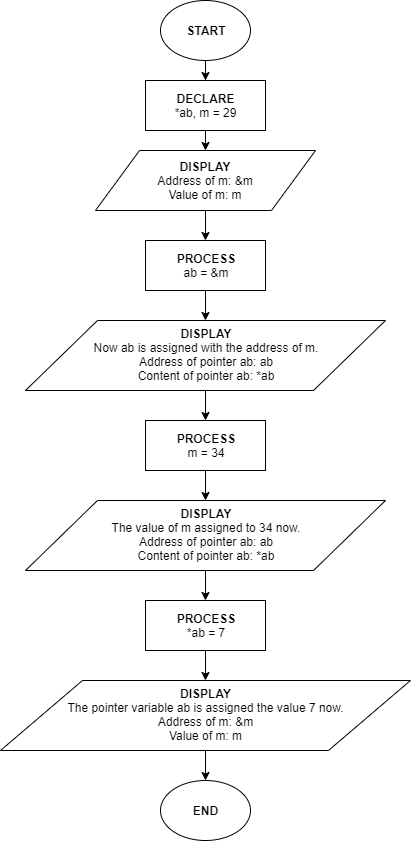

The diagram above was exported from draw.io. Its source (the exported page's mxGraphModel, read from the mxfile embedded in the PNG):
<mxGraphModel dx="1874" dy="592" grid="1" gridSize="10" guides="1" tooltips="1" connect="1" arrows="1" fold="1" page="1" pageScale="1" pageWidth="850" pageHeight="1100" math="0" shadow="0">
  <root>
    <mxCell id="0" />
    <mxCell id="1" parent="0" />
    <mxCell id="QkJHKcAcjmQcxVtW_H1T-3" style="edgeStyle=orthogonalEdgeStyle;rounded=0;orthogonalLoop=1;jettySize=auto;html=1;exitX=0.5;exitY=1;exitDx=0;exitDy=0;" edge="1" parent="1" source="QkJHKcAcjmQcxVtW_H1T-1" target="QkJHKcAcjmQcxVtW_H1T-2">
      <mxGeometry relative="1" as="geometry" />
    </mxCell>
    <mxCell id="QkJHKcAcjmQcxVtW_H1T-1" value="&lt;b&gt;START&lt;/b&gt;" style="ellipse;whiteSpace=wrap;html=1;" vertex="1" parent="1">
      <mxGeometry x="-655" width="90" height="60" as="geometry" />
    </mxCell>
    <mxCell id="QkJHKcAcjmQcxVtW_H1T-13" style="edgeStyle=orthogonalEdgeStyle;rounded=0;orthogonalLoop=1;jettySize=auto;html=1;exitX=0.5;exitY=1;exitDx=0;exitDy=0;entryX=0.5;entryY=0;entryDx=0;entryDy=0;" edge="1" parent="1" target="QkJHKcAcjmQcxVtW_H1T-11">
      <mxGeometry relative="1" as="geometry">
        <mxPoint x="-610" y="120" as="sourcePoint" />
      </mxGeometry>
    </mxCell>
    <mxCell id="QkJHKcAcjmQcxVtW_H1T-2" value="DECLARE&lt;br&gt;&lt;span style=&quot;font-weight: normal&quot;&gt;*ab, m = 29&lt;/span&gt;" style="rounded=0;whiteSpace=wrap;html=1;fontStyle=1" vertex="1" parent="1">
      <mxGeometry x="-670" y="80" width="120" height="50" as="geometry" />
    </mxCell>
    <mxCell id="QkJHKcAcjmQcxVtW_H1T-16" style="edgeStyle=orthogonalEdgeStyle;rounded=0;orthogonalLoop=1;jettySize=auto;html=1;exitX=0.5;exitY=1;exitDx=0;exitDy=0;entryX=0.5;entryY=0;entryDx=0;entryDy=0;" edge="1" parent="1" source="QkJHKcAcjmQcxVtW_H1T-11" target="QkJHKcAcjmQcxVtW_H1T-15">
      <mxGeometry relative="1" as="geometry" />
    </mxCell>
    <mxCell id="QkJHKcAcjmQcxVtW_H1T-11" value="DISPLAY&lt;br&gt;&lt;span style=&quot;font-weight: normal&quot;&gt;Address of m: &amp;amp;m&lt;br&gt;Value of m: m&lt;/span&gt;" style="shape=parallelogram;perimeter=parallelogramPerimeter;whiteSpace=wrap;html=1;fontStyle=1" vertex="1" parent="1">
      <mxGeometry x="-720" y="150" width="220" height="60" as="geometry" />
    </mxCell>
    <mxCell id="QkJHKcAcjmQcxVtW_H1T-22" style="edgeStyle=orthogonalEdgeStyle;rounded=0;orthogonalLoop=1;jettySize=auto;html=1;exitX=0.5;exitY=1;exitDx=0;exitDy=0;" edge="1" parent="1" source="QkJHKcAcjmQcxVtW_H1T-15" target="QkJHKcAcjmQcxVtW_H1T-17">
      <mxGeometry relative="1" as="geometry" />
    </mxCell>
    <mxCell id="QkJHKcAcjmQcxVtW_H1T-15" value="PROCESS&lt;br&gt;&lt;span style=&quot;font-weight: normal&quot;&gt;ab = &amp;amp;m&lt;/span&gt;" style="rounded=0;whiteSpace=wrap;html=1;fontStyle=1" vertex="1" parent="1">
      <mxGeometry x="-670" y="240" width="120" height="50" as="geometry" />
    </mxCell>
    <mxCell id="QkJHKcAcjmQcxVtW_H1T-21" style="edgeStyle=orthogonalEdgeStyle;rounded=0;orthogonalLoop=1;jettySize=auto;html=1;exitX=0.5;exitY=1;exitDx=0;exitDy=0;" edge="1" parent="1" target="QkJHKcAcjmQcxVtW_H1T-20">
      <mxGeometry relative="1" as="geometry">
        <mxPoint x="-610" y="390" as="sourcePoint" />
      </mxGeometry>
    </mxCell>
    <mxCell id="QkJHKcAcjmQcxVtW_H1T-17" value="DISPLAY&lt;br&gt;&lt;span style=&quot;font-weight: normal&quot;&gt;Now ab is assigned with the address of m.&lt;br&gt;Address of pointer ab: ab&lt;br&gt;Content of pointer ab: *ab&lt;br&gt;&lt;/span&gt;" style="shape=parallelogram;perimeter=parallelogramPerimeter;whiteSpace=wrap;html=1;fontStyle=1" vertex="1" parent="1">
      <mxGeometry x="-790" y="320" width="360" height="70" as="geometry" />
    </mxCell>
    <mxCell id="QkJHKcAcjmQcxVtW_H1T-24" style="edgeStyle=orthogonalEdgeStyle;rounded=0;orthogonalLoop=1;jettySize=auto;html=1;exitX=0.5;exitY=1;exitDx=0;exitDy=0;" edge="1" parent="1" source="QkJHKcAcjmQcxVtW_H1T-20" target="QkJHKcAcjmQcxVtW_H1T-23">
      <mxGeometry relative="1" as="geometry" />
    </mxCell>
    <mxCell id="QkJHKcAcjmQcxVtW_H1T-20" value="PROCESS&lt;br&gt;&lt;span style=&quot;font-weight: 400&quot;&gt;m = 34&lt;/span&gt;" style="rounded=0;whiteSpace=wrap;html=1;fontStyle=1" vertex="1" parent="1">
      <mxGeometry x="-670" y="420" width="120" height="50" as="geometry" />
    </mxCell>
    <mxCell id="QkJHKcAcjmQcxVtW_H1T-26" style="edgeStyle=orthogonalEdgeStyle;rounded=0;orthogonalLoop=1;jettySize=auto;html=1;exitX=0.5;exitY=1;exitDx=0;exitDy=0;" edge="1" parent="1" source="QkJHKcAcjmQcxVtW_H1T-23" target="QkJHKcAcjmQcxVtW_H1T-25">
      <mxGeometry relative="1" as="geometry" />
    </mxCell>
    <mxCell id="QkJHKcAcjmQcxVtW_H1T-23" value="DISPLAY&lt;br&gt;&lt;span style=&quot;font-weight: normal&quot;&gt;The value of m assigned to 34 now.&lt;br&gt;Address of pointer ab: ab&lt;br&gt;Content of pointer ab: *ab&lt;br&gt;&lt;/span&gt;" style="shape=parallelogram;perimeter=parallelogramPerimeter;whiteSpace=wrap;html=1;fontStyle=1" vertex="1" parent="1">
      <mxGeometry x="-790" y="500" width="360" height="70" as="geometry" />
    </mxCell>
    <mxCell id="QkJHKcAcjmQcxVtW_H1T-28" style="edgeStyle=orthogonalEdgeStyle;rounded=0;orthogonalLoop=1;jettySize=auto;html=1;exitX=0.5;exitY=1;exitDx=0;exitDy=0;" edge="1" parent="1" source="QkJHKcAcjmQcxVtW_H1T-25" target="QkJHKcAcjmQcxVtW_H1T-27">
      <mxGeometry relative="1" as="geometry" />
    </mxCell>
    <mxCell id="QkJHKcAcjmQcxVtW_H1T-25" value="PROCESS&lt;br&gt;&lt;span style=&quot;font-weight: 400&quot;&gt;*ab = 7&lt;/span&gt;" style="rounded=0;whiteSpace=wrap;html=1;fontStyle=1" vertex="1" parent="1">
      <mxGeometry x="-670" y="600" width="120" height="50" as="geometry" />
    </mxCell>
    <mxCell id="QkJHKcAcjmQcxVtW_H1T-30" style="edgeStyle=orthogonalEdgeStyle;rounded=0;orthogonalLoop=1;jettySize=auto;html=1;exitX=0.5;exitY=1;exitDx=0;exitDy=0;entryX=0.5;entryY=0;entryDx=0;entryDy=0;" edge="1" parent="1" source="QkJHKcAcjmQcxVtW_H1T-27" target="QkJHKcAcjmQcxVtW_H1T-29">
      <mxGeometry relative="1" as="geometry" />
    </mxCell>
    <mxCell id="QkJHKcAcjmQcxVtW_H1T-27" value="DISPLAY&lt;br&gt;&lt;span style=&quot;font-weight: normal&quot;&gt;The pointer variable ab is assigned the value 7 now.&lt;br&gt;Address of m: &amp;amp;m&lt;br&gt;Value of m: m&lt;br&gt;&lt;/span&gt;" style="shape=parallelogram;perimeter=parallelogramPerimeter;whiteSpace=wrap;html=1;fontStyle=1" vertex="1" parent="1">
      <mxGeometry x="-815" y="680" width="410" height="70" as="geometry" />
    </mxCell>
    <mxCell id="QkJHKcAcjmQcxVtW_H1T-29" value="&lt;b&gt;END&lt;/b&gt;" style="ellipse;whiteSpace=wrap;html=1;" vertex="1" parent="1">
      <mxGeometry x="-655" y="780" width="90" height="60" as="geometry" />
    </mxCell>
  </root>
</mxGraphModel>